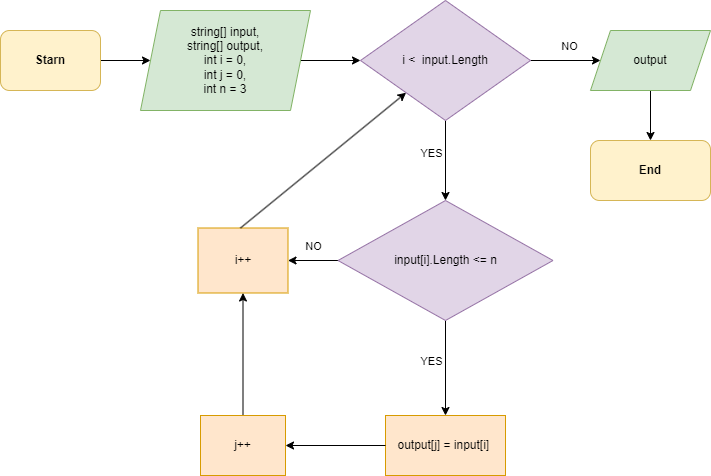

The diagram above was exported from draw.io. Its source (the exported page's mxGraphModel, read from the mxfile embedded in the PNG):
<mxGraphModel dx="1418" dy="820" grid="1" gridSize="10" guides="1" tooltips="1" connect="1" arrows="1" fold="1" page="1" pageScale="1" pageWidth="827" pageHeight="1169" math="0" shadow="0">
  <root>
    <mxCell id="WIyWlLk6GJQsqaUBKTNV-0" />
    <mxCell id="WIyWlLk6GJQsqaUBKTNV-1" parent="WIyWlLk6GJQsqaUBKTNV-0" />
    <mxCell id="jKAB0NGE-xANimlFs14p-23" style="edgeStyle=orthogonalEdgeStyle;rounded=0;orthogonalLoop=1;jettySize=auto;html=1;" parent="WIyWlLk6GJQsqaUBKTNV-1" source="jKAB0NGE-xANimlFs14p-0" target="jKAB0NGE-xANimlFs14p-1" edge="1">
      <mxGeometry relative="1" as="geometry" />
    </mxCell>
    <mxCell id="jKAB0NGE-xANimlFs14p-0" value="&lt;b&gt;Starn&lt;/b&gt;" style="rounded=1;whiteSpace=wrap;html=1;fillColor=#fff2cc;strokeColor=#d6b656;" parent="WIyWlLk6GJQsqaUBKTNV-1" vertex="1">
      <mxGeometry x="20" y="140" width="100" height="60" as="geometry" />
    </mxCell>
    <mxCell id="jKAB0NGE-xANimlFs14p-24" value="" style="edgeStyle=orthogonalEdgeStyle;rounded=0;orthogonalLoop=1;jettySize=auto;html=1;" parent="WIyWlLk6GJQsqaUBKTNV-1" source="jKAB0NGE-xANimlFs14p-1" target="jKAB0NGE-xANimlFs14p-6" edge="1">
      <mxGeometry relative="1" as="geometry" />
    </mxCell>
    <mxCell id="jKAB0NGE-xANimlFs14p-1" value="string[] input,&lt;br&gt;string[] output,&lt;br&gt;int i = 0,&lt;br&gt;int j = 0,&lt;br&gt;int n = 3" style="shape=parallelogram;perimeter=parallelogramPerimeter;whiteSpace=wrap;html=1;fixedSize=1;fillColor=#d5e8d4;strokeColor=#82b366;" parent="WIyWlLk6GJQsqaUBKTNV-1" vertex="1">
      <mxGeometry x="160" y="120" width="170" height="100" as="geometry" />
    </mxCell>
    <mxCell id="jKAB0NGE-xANimlFs14p-2" value="" style="edgeStyle=orthogonalEdgeStyle;rounded=0;orthogonalLoop=1;jettySize=auto;html=1;" parent="WIyWlLk6GJQsqaUBKTNV-1" source="jKAB0NGE-xANimlFs14p-6" target="jKAB0NGE-xANimlFs14p-8" edge="1">
      <mxGeometry relative="1" as="geometry" />
    </mxCell>
    <mxCell id="jKAB0NGE-xANimlFs14p-3" value="NO" style="edgeLabel;html=1;align=center;verticalAlign=middle;resizable=0;points=[];" parent="jKAB0NGE-xANimlFs14p-2" vertex="1" connectable="0">
      <mxGeometry x="-0.3268" relative="1" as="geometry">
        <mxPoint x="14" y="-15" as="offset" />
      </mxGeometry>
    </mxCell>
    <mxCell id="jKAB0NGE-xANimlFs14p-4" value="" style="edgeStyle=orthogonalEdgeStyle;rounded=0;orthogonalLoop=1;jettySize=auto;html=1;" parent="WIyWlLk6GJQsqaUBKTNV-1" source="jKAB0NGE-xANimlFs14p-6" target="jKAB0NGE-xANimlFs14p-16" edge="1">
      <mxGeometry relative="1" as="geometry" />
    </mxCell>
    <mxCell id="jKAB0NGE-xANimlFs14p-5" value="YES" style="edgeLabel;html=1;align=center;verticalAlign=middle;resizable=0;points=[];" parent="jKAB0NGE-xANimlFs14p-4" vertex="1" connectable="0">
      <mxGeometry x="-0.2" y="1" relative="1" as="geometry">
        <mxPoint x="-16" as="offset" />
      </mxGeometry>
    </mxCell>
    <mxCell id="jKAB0NGE-xANimlFs14p-6" value="i &amp;lt; &amp;nbsp;input.Length" style="rhombus;whiteSpace=wrap;html=1;fillColor=#e1d5e7;strokeColor=#9673a6;" parent="WIyWlLk6GJQsqaUBKTNV-1" vertex="1">
      <mxGeometry x="380" y="110" width="170" height="120" as="geometry" />
    </mxCell>
    <mxCell id="jKAB0NGE-xANimlFs14p-7" value="" style="edgeStyle=orthogonalEdgeStyle;rounded=0;orthogonalLoop=1;jettySize=auto;html=1;" parent="WIyWlLk6GJQsqaUBKTNV-1" source="jKAB0NGE-xANimlFs14p-8" target="jKAB0NGE-xANimlFs14p-9" edge="1">
      <mxGeometry relative="1" as="geometry" />
    </mxCell>
    <mxCell id="jKAB0NGE-xANimlFs14p-8" value="output" style="shape=parallelogram;perimeter=parallelogramPerimeter;whiteSpace=wrap;html=1;fixedSize=1;fillColor=#d5e8d4;strokeColor=#82b366;" parent="WIyWlLk6GJQsqaUBKTNV-1" vertex="1">
      <mxGeometry x="610" y="140" width="120" height="60" as="geometry" />
    </mxCell>
    <mxCell id="jKAB0NGE-xANimlFs14p-9" value="&lt;b&gt;End&lt;/b&gt;" style="rounded=1;whiteSpace=wrap;html=1;fillColor=#fff2cc;strokeColor=#d6b656;" parent="WIyWlLk6GJQsqaUBKTNV-1" vertex="1">
      <mxGeometry x="610" y="250" width="120" height="60" as="geometry" />
    </mxCell>
    <mxCell id="jKAB0NGE-xANimlFs14p-12" value="" style="edgeStyle=orthogonalEdgeStyle;rounded=0;orthogonalLoop=1;jettySize=auto;html=1;" parent="WIyWlLk6GJQsqaUBKTNV-1" source="jKAB0NGE-xANimlFs14p-16" target="jKAB0NGE-xANimlFs14p-17" edge="1">
      <mxGeometry relative="1" as="geometry" />
    </mxCell>
    <mxCell id="jKAB0NGE-xANimlFs14p-27" value="" style="edgeStyle=orthogonalEdgeStyle;rounded=0;orthogonalLoop=1;jettySize=auto;html=1;" parent="WIyWlLk6GJQsqaUBKTNV-1" source="jKAB0NGE-xANimlFs14p-16" target="jKAB0NGE-xANimlFs14p-18" edge="1">
      <mxGeometry relative="1" as="geometry" />
    </mxCell>
    <mxCell id="jKAB0NGE-xANimlFs14p-16" value="input[i].Length &amp;lt;= n" style="rhombus;whiteSpace=wrap;html=1;fillColor=#e1d5e7;strokeColor=#9673a6;" parent="WIyWlLk6GJQsqaUBKTNV-1" vertex="1">
      <mxGeometry x="357.5" y="310" width="215" height="120" as="geometry" />
    </mxCell>
    <mxCell id="jKAB0NGE-xANimlFs14p-17" value="output[j] = input[i]&amp;nbsp;" style="whiteSpace=wrap;html=1;fillColor=#ffe6cc;strokeColor=#d79b00;" parent="WIyWlLk6GJQsqaUBKTNV-1" vertex="1">
      <mxGeometry x="405" y="525" width="120" height="60" as="geometry" />
    </mxCell>
    <mxCell id="jKAB0NGE-xANimlFs14p-18" value="i++" style="whiteSpace=wrap;html=1;fillColor=#ffe6cc;strokeColor=#d79b00;" parent="WIyWlLk6GJQsqaUBKTNV-1" vertex="1">
      <mxGeometry x="217.5" y="337.5" width="90" height="65" as="geometry" />
    </mxCell>
    <mxCell id="jKAB0NGE-xANimlFs14p-26" value="" style="edgeStyle=orthogonalEdgeStyle;rounded=0;orthogonalLoop=1;jettySize=auto;html=1;" parent="WIyWlLk6GJQsqaUBKTNV-1" source="jKAB0NGE-xANimlFs14p-20" target="jKAB0NGE-xANimlFs14p-18" edge="1">
      <mxGeometry relative="1" as="geometry" />
    </mxCell>
    <mxCell id="jKAB0NGE-xANimlFs14p-20" value="j++" style="rounded=0;whiteSpace=wrap;html=1;fillColor=#ffe6cc;strokeColor=#d79b00;" parent="WIyWlLk6GJQsqaUBKTNV-1" vertex="1">
      <mxGeometry x="220" y="525" width="85" height="60" as="geometry" />
    </mxCell>
    <mxCell id="jKAB0NGE-xANimlFs14p-21" value="" style="endArrow=classic;html=1;rounded=0;exitX=0;exitY=0.5;exitDx=0;exitDy=0;entryX=1;entryY=0.5;entryDx=0;entryDy=0;" parent="WIyWlLk6GJQsqaUBKTNV-1" source="jKAB0NGE-xANimlFs14p-17" target="jKAB0NGE-xANimlFs14p-20" edge="1">
      <mxGeometry width="50" height="50" relative="1" as="geometry">
        <mxPoint x="420" y="420" as="sourcePoint" />
        <mxPoint x="470" y="370" as="targetPoint" />
      </mxGeometry>
    </mxCell>
    <mxCell id="jKAB0NGE-xANimlFs14p-25" value="YES" style="edgeLabel;html=1;align=center;verticalAlign=middle;resizable=0;points=[];" parent="WIyWlLk6GJQsqaUBKTNV-1" vertex="1" connectable="0">
      <mxGeometry x="450" y="470" as="geometry" />
    </mxCell>
    <mxCell id="jKAB0NGE-xANimlFs14p-28" value="NO" style="edgeLabel;html=1;align=center;verticalAlign=middle;resizable=0;points=[];" parent="WIyWlLk6GJQsqaUBKTNV-1" vertex="1" connectable="0">
      <mxGeometry x="357.5" y="240" as="geometry">
        <mxPoint x="-25" y="115" as="offset" />
      </mxGeometry>
    </mxCell>
    <mxCell id="jKAB0NGE-xANimlFs14p-30" value="" style="endArrow=classic;html=1;rounded=0;" parent="WIyWlLk6GJQsqaUBKTNV-1" target="jKAB0NGE-xANimlFs14p-6" edge="1">
      <mxGeometry width="50" height="50" relative="1" as="geometry">
        <mxPoint x="260" y="337.5" as="sourcePoint" />
        <mxPoint x="310" y="287.5" as="targetPoint" />
      </mxGeometry>
    </mxCell>
  </root>
</mxGraphModel>